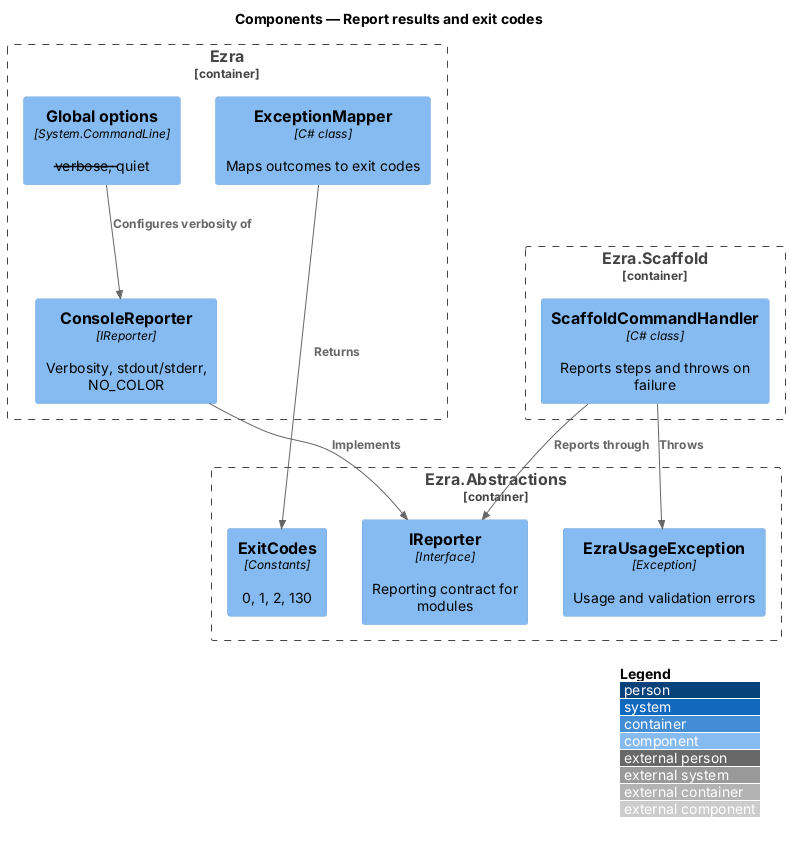

The diagram above was rendered by PlantUML. Its source (embedded in the PNG):
@startuml
!include <C4/C4_Component>
LAYOUT_WITH_LEGEND()
title Components — Report results and exit codes

Container_Boundary(host, "Ezra") {
  Component(mapper, "ExceptionMapper", "C# class", "Maps outcomes to exit codes")
  Component(reporter, "ConsoleReporter", "IReporter", "Verbosity, stdout/stderr, NO_COLOR")
  Component(globals, "Global options", "System.CommandLine", "--verbose, --quiet")
}
Container_Boundary(abs, "Ezra.Abstractions") {
  Component(ireporter, "IReporter", "Interface", "Reporting contract for modules")
  Component(codes, "ExitCodes", "Constants", "0, 1, 2, 130")
  Component(usage, "EzraUsageException", "Exception", "Usage and validation errors")
}
Container_Boundary(scaffold, "Ezra.Scaffold") {
  Component(handler, "ScaffoldCommandHandler", "C# class", "Reports steps and throws on failure")
}
Rel(handler, ireporter, "Reports through")
Rel(handler, usage, "Throws")
Rel(mapper, codes, "Returns")
Rel(reporter, ireporter, "Implements")
Rel(globals, reporter, "Configures verbosity of")
@enduml